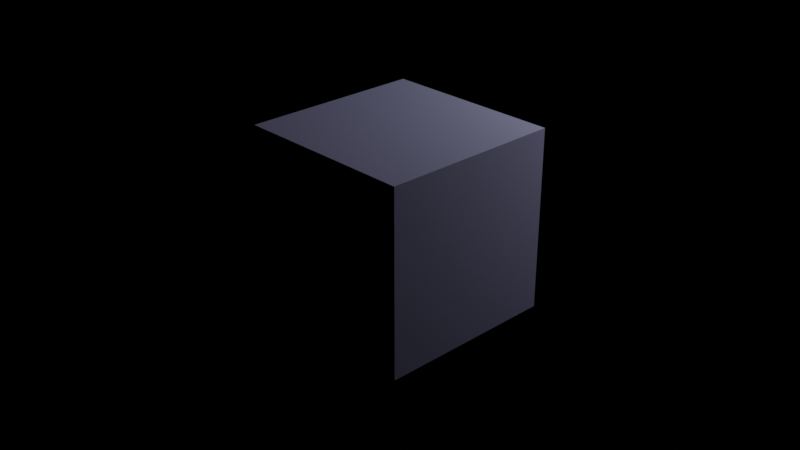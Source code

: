 # Source: untitled.blend  (saved by Blender 3.3.6; exported with 4.5.12 LTS)
import bpy
from mathutils import Matrix  # noqa: F401  (used for matrix-valued properties, if any)

bpy.ops.wm.read_factory_settings(use_empty=True)
scene = bpy.context.scene
scene.name = 'Scene'

# ---- collections
col_collection = bpy.data.collections.new('Collection'); scene.collection.children.link(col_collection)

# ---- images (referenced by path relative to the original .blend; pixels are not part of the script)
import os
ASSET_DIR = os.environ.get("B2B_ASSET_DIR", "")  # directory of the original .blend (textures are referenced by path, not embedded)
HERE = os.path.dirname(os.path.abspath(__file__))  # packed textures are extracted next to this script under _unpacked/

def load_image(name, relpath, width, height, colorspace="sRGB"):
    """Load a texture the original file referenced (path relative to the .blend, or extracted next to this script)."""
    p = next((c for c in (os.path.join(HERE, relpath), os.path.join(ASSET_DIR, relpath)) if relpath and os.path.exists(c)), "")
    if p:
        img = bpy.data.images.load(p, check_existing=True)
        img.name = name
    else:  # same state as the original file: an image datablock whose file is absent (Cycles renders it pink)
        img = bpy.data.images.new(name, width, height)
        img.source = "FILE"
        img.filepath = "//" + (relpath or name)
    img.colorspace_settings.name = colorspace
    return img
img_ai42_003_floor_wood_diff_02_jpg = load_image('AI42_003_floor_wood_diff_02.jpg', 'AI42_003_floor_wood_diff_02.jpg', 1024, 1024, 'sRGB')

# ---- materials (node trees are filled in below, after node groups)
mat_material = bpy.data.materials.new('Material')
mat_material.alpha_threshold = 0.0
mat_material.roughness = 0.5
mat_material.line_color = (0.0, 0.0, 0.0, 1.0)

# ---- material node trees
mat_material.use_nodes = True; mat_material.node_tree.nodes.clear()
_N = mat_material.node_tree.nodes; _L = mat_material.node_tree.links
n0 = _N.new('ShaderNodeOutputMaterial'); n0.name = 'Material Output'; n0.location = (300, 300)
n1 = _N.new('ShaderNodeTexCoord'); n1.name = 'Texture Coordinate'; n1.location = (-1273, 222)
n2 = _N.new('ShaderNodeMapping'); n2.name = 'Mapping'; n2.location = (-1065, 258)
n3 = _N.new('ShaderNodeBsdfDiffuse'); n3.name = 'Diffuse BSDF'; n3.location = (273, 88)
n3.inputs[0].default_value = (0.003288, 0.0, 0.8, 1.0)
n4 = _N.new('ShaderNodeTexImage'); n4.name = 'Image Texture'; n4.location = (-782, 250)
n4.image = img_ai42_003_floor_wood_diff_02_jpg
n5 = _N.new('ShaderNodeValToRGB'); n5.name = 'ColorRamp.001'; n5.location = (-428, 140)
while len(n5.color_ramp.elements) > 1: n5.color_ramp.elements.remove(n5.color_ramp.elements[-1])
n5.color_ramp.elements[0].position = 0.0; n5.color_ramp.elements[0].color = (0.01, 0.01, 0.01, 1.0)
_e = n5.color_ramp.elements.new(1.0); _e.color = (1.0, 1.0, 1.0, 1.0)
n6 = _N.new('ShaderNodeValToRGB'); n6.name = 'ColorRamp.002'; n6.location = (-451, -102)
while len(n6.color_ramp.elements) > 1: n6.color_ramp.elements.remove(n6.color_ramp.elements[-1])
n6.color_ramp.elements[0].position = 0.0; n6.color_ramp.elements[0].color = (0.0, 0.0, 0.0, 1.0)
_e = n6.color_ramp.elements.new(1.0); _e.color = (1.0, 1.0, 1.0, 1.0)
n7 = _N.new('ShaderNodeBsdfPrincipled'); n7.name = 'Principled BSDF'; n7.location = (-25, 350)
n7.distribution = 'GGX'
n7.subsurface_method = 'RANDOM_WALK_SKIN'
n7.inputs[3].default_value = 1.45
n7.inputs[20].default_value = 0.0
n7.inputs[27].default_value = (0.0, 0.0, 0.0, 1.0)
n7.inputs[28].default_value = 1.0
n8 = _N.new('ShaderNodeValToRGB'); n8.name = 'ColorRamp'; n8.location = (-390, 399)
n8.color_ramp.interpolation = 'CARDINAL'
while len(n8.color_ramp.elements) > 1: n8.color_ramp.elements.remove(n8.color_ramp.elements[-1])
n8.color_ramp.elements[0].position = 0.0; n8.color_ramp.elements[0].color = (0.0, 0.0, 0.2045, 1.0)
_e = n8.color_ramp.elements.new(1.0); _e.color = (1.0, 1.0, 1.0, 1.0)
_L.new(n4.outputs[0], n8.inputs[0])
_L.new(n1.outputs[2], n2.inputs[0])
_L.new(n2.outputs[0], n4.inputs[0])
_L.new(n7.outputs[0], n0.inputs[0])
_L.new(n4.outputs[0], n5.inputs[0])
_L.new(n8.outputs[0], n7.inputs[0])
_L.new(n5.outputs[0], n7.inputs[1])
_L.new(n6.outputs[0], n7.inputs[2])
n0.is_active_output = True

# ---- world
world_world = bpy.data.worlds.new('World'); scene.world = world_world
world_world.use_nodes = True; world_world.node_tree.nodes.clear()
_N = world_world.node_tree.nodes; _L = world_world.node_tree.links
n0 = _N.new('ShaderNodeOutputWorld'); n0.name = 'World Output'; n0.location = (300, 300)
n1 = _N.new('ShaderNodeBackground'); n1.name = 'Background'; n1.location = (10, 300)
n1.inputs[0].default_value = (0.05088, 0.05088, 0.05088, 1.0)
n1.inputs[1].default_value = 0.0
_L.new(n1.outputs[0], n0.inputs[0])
n0.is_active_output = True
world_world.color = (0.05088, 0.05088, 0.05088)
world_world.use_sun_shadow = False
world_world.sun_shadow_jitter_overblur = 0.0

# ---- cameras
cam_camera = bpy.data.cameras.new('Camera')
cam_camera.clip_end = 100.0
cam_camera.ortho_scale = 7.314

# ---- lights
light_light = bpy.data.lights.new('Light', 'POINT')
light_light.transmission_factor = 0.0
light_light.energy = 1000.0
light_light.shadow_soft_size = 0.1
light_light.shadow_maximum_resolution = 0.006
light_light.use_absolute_resolution = True

# ---- meshes
me_cube = bpy.data.meshes.new('Cube')
me_cube.from_pydata([(1.0, 1.0, 1.0), (1.0, 1.0, -1.0), (1.0, -1.0, 1.0), (1.0, -1.0, -1.0), (-1.0, 1.0, 1.0), (-1.0, 1.0, -1.0), (-1.0, -1.0, 1.0), (-1.0, -1.0, -1.0)], [], [(0, 4, 6, 2), (3, 2, 6, 7), (7, 6, 4, 5), (5, 1, 3, 7), (1, 0, 2, 3), (5, 4, 0, 1)])
_uv = me_cube.uv_layers.new(name='UVMap')
_uv.uv.foreach_set('vector', [0.625, 0.5, 0.875, 0.5, 0.875, 0.75, 0.625, 0.75, 0.375, 0.75, 0.625, 0.75, 0.625, 1.0, 0.375, 1.0, 0.375, 0.0, 0.625, 0.0, 0.625, 0.25, 0.375, 0.25, 0.125, 0.5, 0.375, 0.5, 0.375, 0.75, 0.125, 0.75, 0.375, 0.5, 0.625, 0.5, 0.625, 0.75, 0.375, 0.75, 0.375, 0.25, 0.625, 0.25, 0.625, 0.5, 0.375, 0.5])
me_cube.materials.append(mat_material)
me_cube.use_mirror_vertex_groups = False
me_cube.update()

# ---- objects
ob_cube = bpy.data.objects.new('Cube', me_cube)
ob_light = bpy.data.objects.new('Light', light_light)
ob_camera = bpy.data.objects.new('Camera', cam_camera)

# ---- transforms, parenting, visibility, modifiers, constraints
ob_cube.location = (0.0, 0.0, 0.0)
ob_cube.lock_rotations_4d = False
ob_cube.empty_display_type = 'ARROWS'
ob_cube.lineart.crease_threshold = 0.0
ob_light.location = (1.921, 4.679, 3.25)
ob_light.rotation_euler = (0.6503, 0.05522, 1.866)
ob_light.lock_rotations_4d = False
ob_light.empty_display_type = 'ARROWS'
ob_light.color = (0.0, 0.0, 0.0, 0.0)
ob_light.lineart.crease_threshold = 0.0
ob_camera.location = (7.359, -6.926, 4.958)
ob_camera.rotation_euler = (1.109, 0.0, 0.8149)
ob_camera.lock_rotations_4d = False
ob_camera.empty_display_type = 'ARROWS'
ob_camera.color = (0.0, 0.0, 0.0, 0.0)
ob_camera.display_type = 'WIRE'
ob_camera.lineart.crease_threshold = 0.0

# ---- collection membership
col_collection.objects.link(ob_cube)
col_collection.objects.link(ob_light)
col_collection.objects.link(ob_camera)

# ---- scene / render settings (as saved in the file)
scene.camera = ob_camera
scene.frame_start = 1; scene.frame_end = 250; scene.frame_set(1)
scene.render.engine = 'CYCLES'
scene.render.film_transparent = True
scene.cycles.samples = 256
scene.cycles.sampling_pattern = 'TABULATED_SOBOL'
scene.cycles.use_light_tree = False
scene.eevee.taa_render_samples = 256
scene.view_settings.view_transform = 'Filmic'
bpy.context.view_layer.update()
